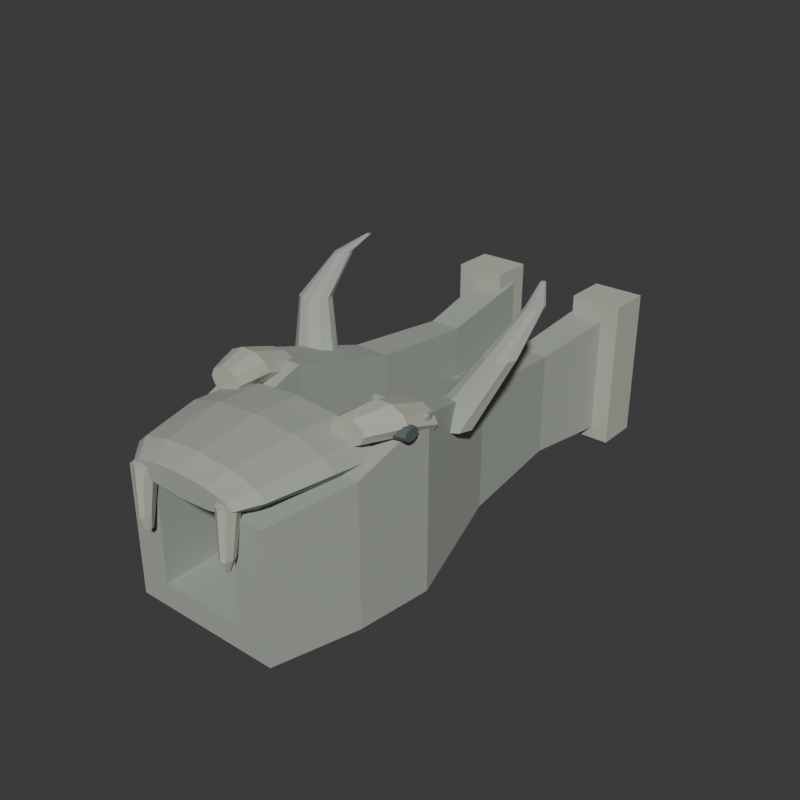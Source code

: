 # Source: source.blend  (saved by Blender 4.3.34; exported with 4.5.12 LTS)
import bpy
from mathutils import Matrix  # noqa: F401  (used for matrix-valued properties, if any)

bpy.ops.wm.read_factory_settings(use_empty=True)
scene = bpy.context.scene
scene.name = 'Scene'

# ---- collections
col_collection = bpy.data.collections.new('Collection'); scene.collection.children.link(col_collection)

# ---- materials (node trees are filled in below, after node groups)
mat_wholecarvedbeastgreystone = bpy.data.materials.new('WholeCarvedBeastGreyStone')
mat_wholecarvedbeastgreystone.diffuse_color = (0.37, 0.4, 0.36, 1.0)
mat_wholebeastraisedstonerelief = bpy.data.materials.new('WholeBeastRaisedStoneRelief')
mat_wholebeastraisedstonerelief.diffuse_color = (0.48, 0.48, 0.41, 1.0)
mat_wholebeastrecesseyestone = bpy.data.materials.new('WholeBeastRecessEyeStone')
mat_wholebeastrecesseyestone.diffuse_color = (0.1, 0.13, 0.12, 1.0)

# ---- material node trees
mat_wholecarvedbeastgreystone.use_nodes = True; mat_wholecarvedbeastgreystone.node_tree.nodes.clear()
_N = mat_wholecarvedbeastgreystone.node_tree.nodes; _L = mat_wholecarvedbeastgreystone.node_tree.links
n0 = _N.new('ShaderNodeBsdfPrincipled'); n0.name = 'Principled BSDF'; n0.location = (10, 300)
n0.inputs[0].default_value = (0.37, 0.4, 0.36, 1.0)
n0.inputs[2].default_value = 0.95
n1 = _N.new('ShaderNodeOutputMaterial'); n1.name = 'Material Output'; n1.location = (300, 300)
_L.new(n0.outputs[0], n1.inputs[0])
n1.is_active_output = True
mat_wholebeastraisedstonerelief.use_nodes = True; mat_wholebeastraisedstonerelief.node_tree.nodes.clear()
_N = mat_wholebeastraisedstonerelief.node_tree.nodes; _L = mat_wholebeastraisedstonerelief.node_tree.links
n0 = _N.new('ShaderNodeBsdfPrincipled'); n0.name = 'Principled BSDF'; n0.location = (10, 300)
n0.inputs[0].default_value = (0.48, 0.48, 0.41, 1.0)
n0.inputs[2].default_value = 0.95
n1 = _N.new('ShaderNodeOutputMaterial'); n1.name = 'Material Output'; n1.location = (300, 300)
_L.new(n0.outputs[0], n1.inputs[0])
n1.is_active_output = True
mat_wholebeastrecesseyestone.use_nodes = True; mat_wholebeastrecesseyestone.node_tree.nodes.clear()
_N = mat_wholebeastrecesseyestone.node_tree.nodes; _L = mat_wholebeastrecesseyestone.node_tree.links
n0 = _N.new('ShaderNodeBsdfPrincipled'); n0.name = 'Principled BSDF'; n0.location = (10, 300)
n0.inputs[0].default_value = (0.1, 0.13, 0.12, 1.0)
n0.inputs[2].default_value = 0.93
n1 = _N.new('ShaderNodeOutputMaterial'); n1.name = 'Material Output'; n1.location = (300, 300)
_L.new(n0.outputs[0], n1.inputs[0])
n1.is_active_output = True

# ---- world
world_world = bpy.data.worlds.new('World'); scene.world = world_world
world_world.use_nodes = True; world_world.node_tree.nodes.clear()
_N = world_world.node_tree.nodes; _L = world_world.node_tree.links
n0 = _N.new('ShaderNodeOutputWorld'); n0.name = 'World Output'; n0.location = (300, 300)
n1 = _N.new('ShaderNodeBackground'); n1.name = 'Background'; n1.location = (10, 300)
n1.inputs[0].default_value = (0.05088, 0.05088, 0.05088, 1.0)
_L.new(n1.outputs[0], n0.inputs[0])
n0.is_active_output = True
world_world.color = (0.05088, 0.05088, 0.05088)
world_world.sun_shadow_jitter_overblur = 0.0

# ---- meshes
me_wholetaperedtroughandloweranimaljawmesh = bpy.data.meshes.new('WholeTaperedTroughAndLowerAnimalJawMesh')
me_wholetaperedtroughandloweranimaljawmesh.from_pydata([(-0.26, 0.782, 0.08), (0.26, 0.782, 0.08), (0.26, 0.782, 0.48), (0.14, 0.782, 0.48), (0.14, 0.782, 0.24), (-0.14, 0.782, 0.24), (-0.14, 0.782, 0.48), (-0.26, 0.782, 0.48), (-0.22, 0.432, 0.1), (0.22, 0.432, 0.1), (0.22, 0.432, 0.43), (0.12, 0.432, 0.43), (0.12, 0.432, 0.21), (-0.12, 0.432, 0.21), (-0.12, 0.432, 0.43), (-0.22, 0.432, 0.43), (-0.24, 0.082, 0.07), (0.24, 0.082, 0.07), (0.24, 0.082, 0.46), (0.12, 0.082, 0.46), (0.12, 0.082, 0.17), (-0.12, 0.082, 0.17), (-0.12, 0.082, 0.46), (-0.24, 0.082, 0.46), (-0.32, -0.268, 0.0), (0.32, -0.268, 0.0), (0.32, -0.268, 0.55), (0.14, -0.268, 0.55), (0.14, -0.268, 0.13), (-0.14, -0.268, 0.13), (-0.14, -0.268, 0.55), (-0.32, -0.268, 0.55), (-0.3, -0.518, 0.01), (0.3, -0.518, 0.01), (0.3, -0.518, 0.46), (0.14, -0.518, 0.46), (0.14, -0.518, 0.11), (-0.14, -0.518, 0.11), (-0.14, -0.518, 0.46), (-0.3, -0.518, 0.46), (-0.24, -0.788, 0.025), (0.24, -0.788, 0.025), (0.24, -0.788, 0.43), (0.14, -0.788, 0.43), (0.14, -0.788, 0.1), (-0.14, -0.788, 0.1), (-0.14, -0.788, 0.43), (-0.24, -0.788, 0.43)], [], [(0, 1, 9), (0, 9, 8), (1, 2, 10), (1, 10, 9), (2, 3, 11), (2, 11, 10), (3, 4, 12), (3, 12, 11), (4, 5, 13), (4, 13, 12), (5, 6, 14), (5, 14, 13), (6, 7, 15), (6, 15, 14), (7, 0, 8), (7, 8, 15), (8, 9, 17), (8, 17, 16), (9, 10, 18), (9, 18, 17), (10, 11, 19), (10, 19, 18), (11, 12, 20), (11, 20, 19), (12, 13, 21), (12, 21, 20), (13, 14, 22), (13, 22, 21), (14, 15, 23), (14, 23, 22), (15, 8, 16), (15, 16, 23), (16, 17, 25), (16, 25, 24), (17, 18, 26), (17, 26, 25), (18, 19, 27), (18, 27, 26), (19, 20, 28), (19, 28, 27), (20, 21, 29), (20, 29, 28), (21, 22, 30), (21, 30, 29), (22, 23, 31), (22, 31, 30), (23, 16, 24), (23, 24, 31), (24, 25, 33), (24, 33, 32), (25, 26, 34), (25, 34, 33), (26, 27, 35), (26, 35, 34), (27, 28, 36), (27, 36, 35), (28, 29, 37), (28, 37, 36), (29, 30, 38), (29, 38, 37), (30, 31, 39), (30, 39, 38), (31, 24, 32), (31, 32, 39), (32, 33, 41), (32, 41, 40), (33, 34, 42), (33, 42, 41), (34, 35, 43), (34, 43, 42), (35, 36, 44), (35, 44, 43), (36, 37, 45), (36, 45, 44), (37, 38, 46), (37, 46, 45), (38, 39, 47), (38, 47, 46), (39, 32, 40), (39, 40, 47), (3, 2, 1), (4, 3, 1), (4, 1, 0), (5, 4, 0), (5, 0, 7), (7, 6, 5), (41, 42, 43), (41, 43, 44), (40, 41, 44), (40, 44, 45), (47, 40, 45), (45, 46, 47)])
me_wholetaperedtroughandloweranimaljawmesh.materials.append(mat_wholecarvedbeastgreystone)
me_wholetaperedtroughandloweranimaljawmesh.materials.append(mat_wholebeastraisedstonerelief)
me_wholetaperedtroughandloweranimaljawmesh.materials.append(mat_wholebeastrecesseyestone)
me_wholetaperedtroughandloweranimaljawmesh.update()
me_wholebroaduppersnoutbridgemesh = bpy.data.meshes.new('WholeBroadUpperSnoutBridgeMesh')
me_wholebroaduppersnoutbridgemesh.from_pydata([(0.275, -0.418, 0.475), (0.2382, -0.418, 0.5175), (0.1375, -0.418, 0.5486), (1.684e-17, -0.418, 0.56), (-0.1375, -0.418, 0.5486), (-0.2382, -0.418, 0.5175), (-0.275, -0.418, 0.475), (-0.2382, -0.418, 0.4325), (-0.1375, -0.418, 0.4014), (-5.052e-17, -0.418, 0.39), (0.1375, -0.418, 0.4014), (0.2382, -0.418, 0.4325), (0.27, -0.568, 0.49), (0.2338, -0.568, 0.5275), (0.135, -0.568, 0.555), (1.653e-17, -0.568, 0.565), (-0.135, -0.568, 0.555), (-0.2338, -0.568, 0.5275), (-0.27, -0.568, 0.49), (-0.2338, -0.568, 0.4525), (-0.135, -0.568, 0.425), (-4.96e-17, -0.568, 0.415), (0.135, -0.568, 0.425), (0.2338, -0.568, 0.4525), (0.23, -0.758, 0.485), (0.1992, -0.758, 0.5125), (0.115, -0.758, 0.5326), (1.408e-17, -0.758, 0.54), (-0.115, -0.758, 0.5326), (-0.1992, -0.758, 0.5125), (-0.23, -0.758, 0.485), (-0.1992, -0.758, 0.4575), (-0.115, -0.758, 0.4374), (-4.225e-17, -0.758, 0.43), (0.115, -0.758, 0.4374), (0.1992, -0.758, 0.4575), (0.18, -0.818, 0.47), (0.1559, -0.818, 0.4875), (0.09, -0.818, 0.5003), (1.102e-17, -0.818, 0.505), (-0.09, -0.818, 0.5003), (-0.1559, -0.818, 0.4875), (-0.18, -0.818, 0.47), (-0.1559, -0.818, 0.4525), (-0.09, -0.818, 0.4397), (-3.307e-17, -0.818, 0.435), (0.09, -0.818, 0.4397), (0.1559, -0.818, 0.4525), (0.0, -0.418, 0.475), (0.0, -0.818, 0.47)], [], [(0, 1, 13), (0, 13, 12), (1, 2, 14), (1, 14, 13), (2, 3, 15), (2, 15, 14), (3, 4, 16), (3, 16, 15), (4, 5, 17), (4, 17, 16), (5, 6, 18), (5, 18, 17), (6, 7, 19), (6, 19, 18), (7, 8, 20), (7, 20, 19), (8, 9, 21), (8, 21, 20), (9, 10, 22), (9, 22, 21), (10, 11, 23), (10, 23, 22), (11, 0, 12), (11, 12, 23), (12, 13, 25), (12, 25, 24), (13, 14, 26), (13, 26, 25), (14, 15, 27), (14, 27, 26), (15, 16, 28), (15, 28, 27), (16, 17, 29), (16, 29, 28), (17, 18, 30), (17, 30, 29), (18, 19, 31), (18, 31, 30), (19, 20, 32), (19, 32, 31), (20, 21, 33), (20, 33, 32), (21, 22, 34), (21, 34, 33), (22, 23, 35), (22, 35, 34), (23, 12, 24), (23, 24, 35), (24, 25, 37), (24, 37, 36), (25, 26, 38), (25, 38, 37), (26, 27, 39), (26, 39, 38), (27, 28, 40), (27, 40, 39), (28, 29, 41), (28, 41, 40), (29, 30, 42), (29, 42, 41), (30, 31, 43), (30, 43, 42), (31, 32, 44), (31, 44, 43), (32, 33, 45), (32, 45, 44), (33, 34, 46), (33, 46, 45), (34, 35, 47), (34, 47, 46), (35, 24, 36), (35, 36, 47), (48, 1, 0), (48, 2, 1), (48, 3, 2), (48, 4, 3), (48, 5, 4), (48, 6, 5), (48, 7, 6), (48, 8, 7), (48, 9, 8), (48, 10, 9), (48, 11, 10), (48, 0, 11), (49, 36, 37), (49, 37, 38), (49, 38, 39), (49, 39, 40), (49, 40, 41), (49, 41, 42), (49, 42, 43), (49, 43, 44), (49, 44, 45), (49, 45, 46), (49, 46, 47), (49, 47, 36)])
me_wholebroaduppersnoutbridgemesh.materials.append(mat_wholecarvedbeastgreystone)
me_wholebroaduppersnoutbridgemesh.materials.append(mat_wholebeastraisedstonerelief)
me_wholebroaduppersnoutbridgemesh.materials.append(mat_wholebeastrecesseyestone)
me_wholebroaduppersnoutbridgemesh.update()
me_leftwholeraisedbrowmesh = bpy.data.meshes.new('LeftWholeRaisedBrowMesh')
me_leftwholeraisedbrowmesh.from_pydata([(-0.175, -0.238, 0.51), (-0.1893, -0.238, 0.5394), (-0.2268, -0.238, 0.5576), (-0.2732, -0.238, 0.5576), (-0.3107, -0.238, 0.5394), (-0.325, -0.238, 0.51), (-0.3107, -0.238, 0.4806), (-0.2732, -0.238, 0.4624), (-0.2268, -0.238, 0.4624), (-0.1893, -0.238, 0.4806), (-0.165, -0.358, 0.55), (-0.1803, -0.358, 0.5794), (-0.2203, -0.358, 0.5976), (-0.2697, -0.358, 0.5976), (-0.3097, -0.358, 0.5794), (-0.325, -0.358, 0.55), (-0.3097, -0.358, 0.5206), (-0.2697, -0.358, 0.5024), (-0.2203, -0.358, 0.5024), (-0.1803, -0.358, 0.5206), (-0.165, -0.468, 0.55), (-0.1755, -0.468, 0.5735), (-0.203, -0.468, 0.588), (-0.237, -0.468, 0.588), (-0.2645, -0.468, 0.5735), (-0.275, -0.468, 0.55), (-0.2645, -0.468, 0.5265), (-0.237, -0.468, 0.512), (-0.203, -0.468, 0.512), (-0.1755, -0.468, 0.5265), (-0.25, -0.238, 0.51), (-0.22, -0.468, 0.55)], [], [(0, 1, 11), (0, 11, 10), (1, 2, 12), (1, 12, 11), (2, 3, 13), (2, 13, 12), (3, 4, 14), (3, 14, 13), (4, 5, 15), (4, 15, 14), (5, 6, 16), (5, 16, 15), (6, 7, 17), (6, 17, 16), (7, 8, 18), (7, 18, 17), (8, 9, 19), (8, 19, 18), (9, 0, 10), (9, 10, 19), (10, 11, 21), (10, 21, 20), (11, 12, 22), (11, 22, 21), (12, 13, 23), (12, 23, 22), (13, 14, 24), (13, 24, 23), (14, 15, 25), (14, 25, 24), (15, 16, 26), (15, 26, 25), (16, 17, 27), (16, 27, 26), (17, 18, 28), (17, 28, 27), (18, 19, 29), (18, 29, 28), (19, 10, 20), (19, 20, 29), (30, 1, 0), (30, 2, 1), (30, 3, 2), (30, 4, 3), (30, 5, 4), (30, 6, 5), (30, 7, 6), (30, 8, 7), (30, 9, 8), (30, 0, 9), (31, 20, 21), (31, 21, 22), (31, 22, 23), (31, 23, 24), (31, 24, 25), (31, 25, 26), (31, 26, 27), (31, 27, 28), (31, 28, 29), (31, 29, 20)])
me_leftwholeraisedbrowmesh.polygons.foreach_set('material_index', [1, 1, 1, 1, 1, 1, 1, 1, 1, 1, 1, 1, 1, 1, 1, 1, 1, 1, 1, 1, 1, 1, 1, 1, 1, 1, 1, 1, 1, 1, 1, 1, 1, 1, 1, 1, 1, 1, 1, 1, 1, 1, 1, 1, 1, 1, 1, 1, 1, 1, 1, 1, 1, 1, 1, 1, 1, 1, 1, 1])
me_leftwholeraisedbrowmesh.materials.append(mat_wholecarvedbeastgreystone)
me_leftwholeraisedbrowmesh.materials.append(mat_wholebeastraisedstonerelief)
me_leftwholeraisedbrowmesh.materials.append(mat_wholebeastrecesseyestone)
me_leftwholeraisedbrowmesh.update()
me_leftwholeinsetlookingeyemesh = bpy.data.meshes.new('LeftWholeInsetLookingEyeMesh')
me_leftwholeinsetlookingeyemesh.from_pydata([(-0.29, -0.323, 0.535), (-0.29, -0.3297, 0.5491), (-0.29, -0.3472, 0.5578), (-0.29, -0.3688, 0.5578), (-0.29, -0.3863, 0.5491), (-0.29, -0.393, 0.535), (-0.29, -0.3863, 0.5209), (-0.29, -0.3688, 0.5122), (-0.29, -0.3472, 0.5122), (-0.29, -0.3297, 0.5209), (-0.337, -0.331, 0.535), (-0.337, -0.3362, 0.5462), (-0.337, -0.3497, 0.5531), (-0.337, -0.3663, 0.5531), (-0.337, -0.3798, 0.5462), (-0.337, -0.385, 0.535), (-0.337, -0.3798, 0.5238), (-0.337, -0.3663, 0.5169), (-0.337, -0.3497, 0.5169), (-0.337, -0.3362, 0.5238), (-0.29, -0.358, 0.535), (-0.337, -0.358, 0.535)], [], [(0, 11, 1), (0, 10, 11), (1, 12, 2), (1, 11, 12), (2, 13, 3), (2, 12, 13), (3, 14, 4), (3, 13, 14), (4, 15, 5), (4, 14, 15), (5, 16, 6), (5, 15, 16), (6, 17, 7), (6, 16, 17), (7, 18, 8), (7, 17, 18), (8, 19, 9), (8, 18, 19), (9, 10, 0), (9, 19, 10), (20, 0, 1), (20, 1, 2), (20, 2, 3), (20, 3, 4), (20, 4, 5), (20, 5, 6), (20, 6, 7), (20, 7, 8), (20, 8, 9), (20, 9, 0), (21, 11, 10), (21, 12, 11), (21, 13, 12), (21, 14, 13), (21, 15, 14), (21, 16, 15), (21, 17, 16), (21, 18, 17), (21, 19, 18), (21, 10, 19)])
me_leftwholeinsetlookingeyemesh.polygons.foreach_set('material_index', [2, 2, 2, 2, 2, 2, 2, 2, 2, 2, 2, 2, 2, 2, 2, 2, 2, 2, 2, 2, 2, 2, 2, 2, 2, 2, 2, 2, 2, 2, 2, 2, 2, 2, 2, 2, 2, 2, 2, 2])
me_leftwholeinsetlookingeyemesh.materials.append(mat_wholecarvedbeastgreystone)
me_leftwholeinsetlookingeyemesh.materials.append(mat_wholebeastraisedstonerelief)
me_leftwholeinsetlookingeyemesh.materials.append(mat_wholebeastrecesseyestone)
me_leftwholeinsetlookingeyemesh.update()
me_leftwholesweptstoneearmesh = bpy.data.meshes.new('LeftWholeSweptStoneEarMesh')
me_leftwholesweptstoneearmesh.from_pydata([(-0.175, -0.088, 0.43), (-0.1893, -0.04979, 0.43), (-0.2268, -0.02618, 0.43), (-0.2732, -0.02618, 0.43), (-0.3107, -0.04979, 0.43), (-0.325, -0.088, 0.43), (-0.3107, -0.1262, 0.43), (-0.2732, -0.1498, 0.43), (-0.2268, -0.1498, 0.43), (-0.1893, -0.1262, 0.43), (-0.29, 0.012, 0.62), (-0.2995, 0.04139, 0.62), (-0.3245, 0.05955, 0.62), (-0.3555, 0.05955, 0.62), (-0.3805, 0.04139, 0.62), (-0.39, 0.012, 0.62), (-0.3805, -0.01739, 0.62), (-0.3555, -0.03555, 0.62), (-0.3245, -0.03555, 0.62), (-0.2995, -0.01739, 0.62), (-0.325, 0.152, 0.72), (-0.3298, 0.1726, 0.72), (-0.3423, 0.1853, 0.72), (-0.3577, 0.1853, 0.72), (-0.3702, 0.1726, 0.72), (-0.375, 0.152, 0.72), (-0.3702, 0.1314, 0.72), (-0.3577, 0.1187, 0.72), (-0.3423, 0.1187, 0.72), (-0.3298, 0.1314, 0.72), (-0.312, 0.232, 0.76), (-0.3135, 0.2367, 0.76), (-0.3175, 0.2396, 0.76), (-0.3225, 0.2396, 0.76), (-0.3265, 0.2367, 0.76), (-0.328, 0.232, 0.76), (-0.3265, 0.2273, 0.76), (-0.3225, 0.2244, 0.76), (-0.3175, 0.2244, 0.76), (-0.3135, 0.2273, 0.76), (-0.25, -0.088, 0.43), (-0.32, 0.232, 0.76)], [], [(0, 1, 11), (0, 11, 10), (1, 2, 12), (1, 12, 11), (2, 3, 13), (2, 13, 12), (3, 4, 14), (3, 14, 13), (4, 5, 15), (4, 15, 14), (5, 6, 16), (5, 16, 15), (6, 7, 17), (6, 17, 16), (7, 8, 18), (7, 18, 17), (8, 9, 19), (8, 19, 18), (9, 0, 10), (9, 10, 19), (10, 11, 21), (10, 21, 20), (11, 12, 22), (11, 22, 21), (12, 13, 23), (12, 23, 22), (13, 14, 24), (13, 24, 23), (14, 15, 25), (14, 25, 24), (15, 16, 26), (15, 26, 25), (16, 17, 27), (16, 27, 26), (17, 18, 28), (17, 28, 27), (18, 19, 29), (18, 29, 28), (19, 10, 20), (19, 20, 29), (20, 21, 31), (20, 31, 30), (21, 22, 32), (21, 32, 31), (22, 23, 33), (22, 33, 32), (23, 24, 34), (23, 34, 33), (24, 25, 35), (24, 35, 34), (25, 26, 36), (25, 36, 35), (26, 27, 37), (26, 37, 36), (27, 28, 38), (27, 38, 37), (28, 29, 39), (28, 39, 38), (29, 20, 30), (29, 30, 39), (40, 1, 0), (40, 2, 1), (40, 3, 2), (40, 4, 3), (40, 5, 4), (40, 6, 5), (40, 7, 6), (40, 8, 7), (40, 9, 8), (40, 0, 9), (41, 30, 31), (41, 31, 32), (41, 32, 33), (41, 33, 34), (41, 34, 35), (41, 35, 36), (41, 36, 37), (41, 37, 38), (41, 38, 39), (41, 39, 30)])
me_leftwholesweptstoneearmesh.materials.append(mat_wholecarvedbeastgreystone)
me_leftwholesweptstoneearmesh.materials.append(mat_wholebeastraisedstonerelief)
me_leftwholesweptstoneearmesh.materials.append(mat_wholebeastrecesseyestone)
me_leftwholesweptstoneearmesh.update()
me_leftwholebluntupperfangmesh = bpy.data.meshes.new('LeftWholeBluntUpperFangMesh')
me_leftwholebluntupperfangmesh.from_pydata([(-0.12, -0.803, 0.475), (-0.1288, -0.7783, 0.475), (-0.15, -0.768, 0.475), (-0.1712, -0.7783, 0.475), (-0.18, -0.803, 0.475), (-0.1712, -0.8277, 0.475), (-0.15, -0.838, 0.475), (-0.1288, -0.8277, 0.475), (-0.132, -0.818, 0.33), (-0.1373, -0.801, 0.33), (-0.15, -0.794, 0.33), (-0.1627, -0.801, 0.33), (-0.168, -0.818, 0.33), (-0.1627, -0.835, 0.33), (-0.15, -0.842, 0.33), (-0.1373, -0.835, 0.33), (-0.137, -0.818, 0.29), (-0.1393, -0.8095, 0.29), (-0.145, -0.806, 0.29), (-0.1507, -0.8095, 0.29), (-0.153, -0.818, 0.29), (-0.1507, -0.8265, 0.29), (-0.145, -0.83, 0.29), (-0.1393, -0.8265, 0.29), (-0.15, -0.803, 0.475), (-0.145, -0.818, 0.29)], [], [(0, 9, 1), (0, 8, 9), (1, 10, 2), (1, 9, 10), (2, 11, 3), (2, 10, 11), (3, 12, 4), (3, 11, 12), (4, 13, 5), (4, 12, 13), (5, 14, 6), (5, 13, 14), (6, 15, 7), (6, 14, 15), (7, 8, 0), (7, 15, 8), (8, 17, 9), (8, 16, 17), (9, 18, 10), (9, 17, 18), (10, 19, 11), (10, 18, 19), (11, 20, 12), (11, 19, 20), (12, 21, 13), (12, 20, 21), (13, 22, 14), (13, 21, 22), (14, 23, 15), (14, 22, 23), (15, 16, 8), (15, 23, 16), (24, 0, 1), (24, 1, 2), (24, 2, 3), (24, 3, 4), (24, 4, 5), (24, 5, 6), (24, 6, 7), (24, 7, 0), (25, 17, 16), (25, 18, 17), (25, 19, 18), (25, 20, 19), (25, 21, 20), (25, 22, 21), (25, 23, 22), (25, 16, 23)])
me_leftwholebluntupperfangmesh.polygons.foreach_set('material_index', [1, 1, 1, 1, 1, 1, 1, 1, 1, 1, 1, 1, 1, 1, 1, 1, 1, 1, 1, 1, 1, 1, 1, 1, 1, 1, 1, 1, 1, 1, 1, 1, 1, 1, 1, 1, 1, 1, 1, 1, 1, 1, 1, 1, 1, 1, 1, 1])
me_leftwholebluntupperfangmesh.materials.append(mat_wholecarvedbeastgreystone)
me_leftwholebluntupperfangmesh.materials.append(mat_wholebeastraisedstonerelief)
me_leftwholebluntupperfangmesh.materials.append(mat_wholebeastrecesseyestone)
me_leftwholebluntupperfangmesh.update()
me_rightwholeraisedbrowmesh = bpy.data.meshes.new('RightWholeRaisedBrowMesh')
me_rightwholeraisedbrowmesh.from_pydata([(0.325, -0.238, 0.51), (0.3107, -0.238, 0.5394), (0.2732, -0.238, 0.5576), (0.2268, -0.238, 0.5576), (0.1893, -0.238, 0.5394), (0.175, -0.238, 0.51), (0.1893, -0.238, 0.4806), (0.2268, -0.238, 0.4624), (0.2732, -0.238, 0.4624), (0.3107, -0.238, 0.4806), (0.325, -0.358, 0.55), (0.3097, -0.358, 0.5794), (0.2697, -0.358, 0.5976), (0.2203, -0.358, 0.5976), (0.1803, -0.358, 0.5794), (0.165, -0.358, 0.55), (0.1803, -0.358, 0.5206), (0.2203, -0.358, 0.5024), (0.2697, -0.358, 0.5024), (0.3097, -0.358, 0.5206), (0.275, -0.468, 0.55), (0.2645, -0.468, 0.5735), (0.237, -0.468, 0.588), (0.203, -0.468, 0.588), (0.1755, -0.468, 0.5735), (0.165, -0.468, 0.55), (0.1755, -0.468, 0.5265), (0.203, -0.468, 0.512), (0.237, -0.468, 0.512), (0.2645, -0.468, 0.5265), (0.25, -0.238, 0.51), (0.22, -0.468, 0.55)], [], [(0, 1, 11), (0, 11, 10), (1, 2, 12), (1, 12, 11), (2, 3, 13), (2, 13, 12), (3, 4, 14), (3, 14, 13), (4, 5, 15), (4, 15, 14), (5, 6, 16), (5, 16, 15), (6, 7, 17), (6, 17, 16), (7, 8, 18), (7, 18, 17), (8, 9, 19), (8, 19, 18), (9, 0, 10), (9, 10, 19), (10, 11, 21), (10, 21, 20), (11, 12, 22), (11, 22, 21), (12, 13, 23), (12, 23, 22), (13, 14, 24), (13, 24, 23), (14, 15, 25), (14, 25, 24), (15, 16, 26), (15, 26, 25), (16, 17, 27), (16, 27, 26), (17, 18, 28), (17, 28, 27), (18, 19, 29), (18, 29, 28), (19, 10, 20), (19, 20, 29), (30, 1, 0), (30, 2, 1), (30, 3, 2), (30, 4, 3), (30, 5, 4), (30, 6, 5), (30, 7, 6), (30, 8, 7), (30, 9, 8), (30, 0, 9), (31, 20, 21), (31, 21, 22), (31, 22, 23), (31, 23, 24), (31, 24, 25), (31, 25, 26), (31, 26, 27), (31, 27, 28), (31, 28, 29), (31, 29, 20)])
me_rightwholeraisedbrowmesh.polygons.foreach_set('material_index', [1, 1, 1, 1, 1, 1, 1, 1, 1, 1, 1, 1, 1, 1, 1, 1, 1, 1, 1, 1, 1, 1, 1, 1, 1, 1, 1, 1, 1, 1, 1, 1, 1, 1, 1, 1, 1, 1, 1, 1, 1, 1, 1, 1, 1, 1, 1, 1, 1, 1, 1, 1, 1, 1, 1, 1, 1, 1, 1, 1])
me_rightwholeraisedbrowmesh.materials.append(mat_wholecarvedbeastgreystone)
me_rightwholeraisedbrowmesh.materials.append(mat_wholebeastraisedstonerelief)
me_rightwholeraisedbrowmesh.materials.append(mat_wholebeastrecesseyestone)
me_rightwholeraisedbrowmesh.update()
me_rightwholeinsetlookingeyemesh = bpy.data.meshes.new('RightWholeInsetLookingEyeMesh')
me_rightwholeinsetlookingeyemesh.from_pydata([(0.29, -0.323, 0.535), (0.29, -0.3297, 0.5491), (0.29, -0.3472, 0.5578), (0.29, -0.3688, 0.5578), (0.29, -0.3863, 0.5491), (0.29, -0.393, 0.535), (0.29, -0.3863, 0.5209), (0.29, -0.3688, 0.5122), (0.29, -0.3472, 0.5122), (0.29, -0.3297, 0.5209), (0.337, -0.331, 0.535), (0.337, -0.3362, 0.5462), (0.337, -0.3497, 0.5531), (0.337, -0.3663, 0.5531), (0.337, -0.3798, 0.5462), (0.337, -0.385, 0.535), (0.337, -0.3798, 0.5238), (0.337, -0.3663, 0.5169), (0.337, -0.3497, 0.5169), (0.337, -0.3362, 0.5238), (0.29, -0.358, 0.535), (0.337, -0.358, 0.535)], [], [(0, 1, 11), (0, 11, 10), (1, 2, 12), (1, 12, 11), (2, 3, 13), (2, 13, 12), (3, 4, 14), (3, 14, 13), (4, 5, 15), (4, 15, 14), (5, 6, 16), (5, 16, 15), (6, 7, 17), (6, 17, 16), (7, 8, 18), (7, 18, 17), (8, 9, 19), (8, 19, 18), (9, 0, 10), (9, 10, 19), (20, 1, 0), (20, 2, 1), (20, 3, 2), (20, 4, 3), (20, 5, 4), (20, 6, 5), (20, 7, 6), (20, 8, 7), (20, 9, 8), (20, 0, 9), (21, 10, 11), (21, 11, 12), (21, 12, 13), (21, 13, 14), (21, 14, 15), (21, 15, 16), (21, 16, 17), (21, 17, 18), (21, 18, 19), (21, 19, 10)])
me_rightwholeinsetlookingeyemesh.polygons.foreach_set('material_index', [2, 2, 2, 2, 2, 2, 2, 2, 2, 2, 2, 2, 2, 2, 2, 2, 2, 2, 2, 2, 2, 2, 2, 2, 2, 2, 2, 2, 2, 2, 2, 2, 2, 2, 2, 2, 2, 2, 2, 2])
me_rightwholeinsetlookingeyemesh.materials.append(mat_wholecarvedbeastgreystone)
me_rightwholeinsetlookingeyemesh.materials.append(mat_wholebeastraisedstonerelief)
me_rightwholeinsetlookingeyemesh.materials.append(mat_wholebeastrecesseyestone)
me_rightwholeinsetlookingeyemesh.update()
me_rightwholesweptstoneearmesh = bpy.data.meshes.new('RightWholeSweptStoneEarMesh')
me_rightwholesweptstoneearmesh.from_pydata([(0.325, -0.088, 0.43), (0.3107, -0.04979, 0.43), (0.2732, -0.02618, 0.43), (0.2268, -0.02618, 0.43), (0.1893, -0.04979, 0.43), (0.175, -0.088, 0.43), (0.1893, -0.1262, 0.43), (0.2268, -0.1498, 0.43), (0.2732, -0.1498, 0.43), (0.3107, -0.1262, 0.43), (0.39, 0.012, 0.62), (0.3805, 0.04139, 0.62), (0.3555, 0.05955, 0.62), (0.3245, 0.05955, 0.62), (0.2995, 0.04139, 0.62), (0.29, 0.012, 0.62), (0.2995, -0.01739, 0.62), (0.3245, -0.03555, 0.62), (0.3555, -0.03555, 0.62), (0.3805, -0.01739, 0.62), (0.375, 0.152, 0.72), (0.3702, 0.1726, 0.72), (0.3577, 0.1853, 0.72), (0.3423, 0.1853, 0.72), (0.3298, 0.1726, 0.72), (0.325, 0.152, 0.72), (0.3298, 0.1314, 0.72), (0.3423, 0.1187, 0.72), (0.3577, 0.1187, 0.72), (0.3702, 0.1314, 0.72), (0.328, 0.232, 0.76), (0.3265, 0.2367, 0.76), (0.3225, 0.2396, 0.76), (0.3175, 0.2396, 0.76), (0.3135, 0.2367, 0.76), (0.312, 0.232, 0.76), (0.3135, 0.2273, 0.76), (0.3175, 0.2244, 0.76), (0.3225, 0.2244, 0.76), (0.3265, 0.2273, 0.76), (0.25, -0.088, 0.43), (0.32, 0.232, 0.76)], [], [(0, 1, 11), (0, 11, 10), (1, 2, 12), (1, 12, 11), (2, 3, 13), (2, 13, 12), (3, 4, 14), (3, 14, 13), (4, 5, 15), (4, 15, 14), (5, 6, 16), (5, 16, 15), (6, 7, 17), (6, 17, 16), (7, 8, 18), (7, 18, 17), (8, 9, 19), (8, 19, 18), (9, 0, 10), (9, 10, 19), (10, 11, 21), (10, 21, 20), (11, 12, 22), (11, 22, 21), (12, 13, 23), (12, 23, 22), (13, 14, 24), (13, 24, 23), (14, 15, 25), (14, 25, 24), (15, 16, 26), (15, 26, 25), (16, 17, 27), (16, 27, 26), (17, 18, 28), (17, 28, 27), (18, 19, 29), (18, 29, 28), (19, 10, 20), (19, 20, 29), (20, 21, 31), (20, 31, 30), (21, 22, 32), (21, 32, 31), (22, 23, 33), (22, 33, 32), (23, 24, 34), (23, 34, 33), (24, 25, 35), (24, 35, 34), (25, 26, 36), (25, 36, 35), (26, 27, 37), (26, 37, 36), (27, 28, 38), (27, 38, 37), (28, 29, 39), (28, 39, 38), (29, 20, 30), (29, 30, 39), (40, 1, 0), (40, 2, 1), (40, 3, 2), (40, 4, 3), (40, 5, 4), (40, 6, 5), (40, 7, 6), (40, 8, 7), (40, 9, 8), (40, 0, 9), (41, 30, 31), (41, 31, 32), (41, 32, 33), (41, 33, 34), (41, 34, 35), (41, 35, 36), (41, 36, 37), (41, 37, 38), (41, 38, 39), (41, 39, 30)])
me_rightwholesweptstoneearmesh.materials.append(mat_wholecarvedbeastgreystone)
me_rightwholesweptstoneearmesh.materials.append(mat_wholebeastraisedstonerelief)
me_rightwholesweptstoneearmesh.materials.append(mat_wholebeastrecesseyestone)
me_rightwholesweptstoneearmesh.update()
me_rightwholebluntupperfangmesh = bpy.data.meshes.new('RightWholeBluntUpperFangMesh')
me_rightwholebluntupperfangmesh.from_pydata([(0.18, -0.803, 0.475), (0.1712, -0.7783, 0.475), (0.15, -0.768, 0.475), (0.1288, -0.7783, 0.475), (0.12, -0.803, 0.475), (0.1288, -0.8277, 0.475), (0.15, -0.838, 0.475), (0.1712, -0.8277, 0.475), (0.168, -0.818, 0.33), (0.1627, -0.801, 0.33), (0.15, -0.794, 0.33), (0.1373, -0.801, 0.33), (0.132, -0.818, 0.33), (0.1373, -0.835, 0.33), (0.15, -0.842, 0.33), (0.1627, -0.835, 0.33), (0.153, -0.818, 0.29), (0.1507, -0.8095, 0.29), (0.145, -0.806, 0.29), (0.1393, -0.8095, 0.29), (0.137, -0.818, 0.29), (0.1393, -0.8265, 0.29), (0.145, -0.83, 0.29), (0.1507, -0.8265, 0.29), (0.15, -0.803, 0.475), (0.145, -0.818, 0.29)], [], [(0, 9, 1), (0, 8, 9), (1, 10, 2), (1, 9, 10), (2, 11, 3), (2, 10, 11), (3, 12, 4), (3, 11, 12), (4, 13, 5), (4, 12, 13), (5, 14, 6), (5, 13, 14), (6, 15, 7), (6, 14, 15), (7, 8, 0), (7, 15, 8), (8, 17, 9), (8, 16, 17), (9, 18, 10), (9, 17, 18), (10, 19, 11), (10, 18, 19), (11, 20, 12), (11, 19, 20), (12, 21, 13), (12, 20, 21), (13, 22, 14), (13, 21, 22), (14, 23, 15), (14, 22, 23), (15, 16, 8), (15, 23, 16), (24, 0, 1), (24, 1, 2), (24, 2, 3), (24, 3, 4), (24, 4, 5), (24, 5, 6), (24, 6, 7), (24, 7, 0), (25, 17, 16), (25, 18, 17), (25, 19, 18), (25, 20, 19), (25, 21, 20), (25, 22, 21), (25, 23, 22), (25, 16, 23)])
me_rightwholebluntupperfangmesh.polygons.foreach_set('material_index', [1, 1, 1, 1, 1, 1, 1, 1, 1, 1, 1, 1, 1, 1, 1, 1, 1, 1, 1, 1, 1, 1, 1, 1, 1, 1, 1, 1, 1, 1, 1, 1, 1, 1, 1, 1, 1, 1, 1, 1, 1, 1, 1, 1, 1, 1, 1, 1])
me_rightwholebluntupperfangmesh.materials.append(mat_wholecarvedbeastgreystone)
me_rightwholebluntupperfangmesh.materials.append(mat_wholebeastraisedstonerelief)
me_rightwholebluntupperfangmesh.materials.append(mat_wholebeastrecesseyestone)
me_rightwholebluntupperfangmesh.update()
me_wholeopenrearattachmentcollarmesh = bpy.data.meshes.new('WholeOpenRearAttachmentCollarMesh')
me_wholeopenrearattachmentcollarmesh.from_pydata([(-0.31, 0.702, 0.045), (0.31, 0.702, 0.045), (0.31, 0.702, 0.53), (0.145, 0.702, 0.53), (0.145, 0.702, 0.245), (-0.145, 0.702, 0.245), (-0.145, 0.702, 0.53), (-0.31, 0.702, 0.53), (-0.31, 0.842, 0.045), (0.31, 0.842, 0.045), (0.31, 0.842, 0.53), (0.145, 0.842, 0.53), (0.145, 0.842, 0.245), (-0.145, 0.842, 0.245), (-0.145, 0.842, 0.53), (-0.31, 0.842, 0.53)], [], [(1, 2, 3), (11, 10, 9), (1, 3, 4), (12, 11, 9), (0, 1, 4), (12, 9, 8), (0, 4, 5), (13, 12, 8), (7, 0, 5), (13, 8, 15), (5, 6, 7), (15, 14, 13), (0, 9, 1), (0, 8, 9), (1, 10, 2), (1, 9, 10), (2, 11, 3), (2, 10, 11), (3, 12, 4), (3, 11, 12), (4, 13, 5), (4, 12, 13), (5, 14, 6), (5, 13, 14), (6, 15, 7), (6, 14, 15), (7, 8, 0), (7, 15, 8)])
me_wholeopenrearattachmentcollarmesh.polygons.foreach_set('material_index', [1, 1, 1, 1, 1, 1, 1, 1, 1, 1, 1, 1, 1, 1, 1, 1, 1, 1, 1, 1, 1, 1, 1, 1, 1, 1, 1, 1])
me_wholeopenrearattachmentcollarmesh.materials.append(mat_wholecarvedbeastgreystone)
me_wholeopenrearattachmentcollarmesh.materials.append(mat_wholebeastraisedstonerelief)
me_wholeopenrearattachmentcollarmesh.materials.append(mat_wholebeastrecesseyestone)
me_wholeopenrearattachmentcollarmesh.update()

# ---- objects
ob_wholetaperedtroughandloweranimaljaw = bpy.data.objects.new('WholeTaperedTroughAndLowerAnimalJaw', me_wholetaperedtroughandloweranimaljawmesh)
ob_wholebroaduppersnoutbridge = bpy.data.objects.new('WholeBroadUpperSnoutBridge', me_wholebroaduppersnoutbridgemesh)
ob_leftwholeraisedbrow = bpy.data.objects.new('LeftWholeRaisedBrow', me_leftwholeraisedbrowmesh)
ob_leftwholeinsetlookingeye = bpy.data.objects.new('LeftWholeInsetLookingEye', me_leftwholeinsetlookingeyemesh)
ob_leftwholesweptstoneear = bpy.data.objects.new('LeftWholeSweptStoneEar', me_leftwholesweptstoneearmesh)
ob_leftwholebluntupperfang = bpy.data.objects.new('LeftWholeBluntUpperFang', me_leftwholebluntupperfangmesh)
ob_rightwholeraisedbrow = bpy.data.objects.new('RightWholeRaisedBrow', me_rightwholeraisedbrowmesh)
ob_rightwholeinsetlookingeye = bpy.data.objects.new('RightWholeInsetLookingEye', me_rightwholeinsetlookingeyemesh)
ob_rightwholesweptstoneear = bpy.data.objects.new('RightWholeSweptStoneEar', me_rightwholesweptstoneearmesh)
ob_rightwholebluntupperfang = bpy.data.objects.new('RightWholeBluntUpperFang', me_rightwholebluntupperfangmesh)
ob_wholeopenrearattachmentcollar = bpy.data.objects.new('WholeOpenRearAttachmentCollar', me_wholeopenrearattachmentcollarmesh)

# ---- transforms, parenting, visibility, modifiers, constraints
ob_wholetaperedtroughandloweranimaljaw.location = (0.0, 0.0, 0.0)
ob_wholebroaduppersnoutbridge.location = (0.0, 0.0, 0.0)
ob_leftwholeraisedbrow.location = (0.0, 0.0, 0.0)
ob_leftwholeinsetlookingeye.location = (0.0, 0.0, 0.0)
ob_leftwholesweptstoneear.location = (0.0, 0.0, 0.0)
ob_leftwholebluntupperfang.location = (0.0, 0.0, 0.0)
ob_rightwholeraisedbrow.location = (0.0, 0.0, 0.0)
ob_rightwholeinsetlookingeye.location = (0.0, 0.0, 0.0)
ob_rightwholesweptstoneear.location = (0.0, 0.0, 0.0)
ob_rightwholebluntupperfang.location = (0.0, 0.0, 0.0)
ob_wholeopenrearattachmentcollar.location = (0.0, 0.0, 0.0)

# ---- collection membership
scene.collection.objects.link(ob_wholetaperedtroughandloweranimaljaw)
scene.collection.objects.link(ob_wholebroaduppersnoutbridge)
scene.collection.objects.link(ob_leftwholeraisedbrow)
scene.collection.objects.link(ob_leftwholeinsetlookingeye)
scene.collection.objects.link(ob_leftwholesweptstoneear)
scene.collection.objects.link(ob_leftwholebluntupperfang)
scene.collection.objects.link(ob_rightwholeraisedbrow)
scene.collection.objects.link(ob_rightwholeinsetlookingeye)
scene.collection.objects.link(ob_rightwholesweptstoneear)
scene.collection.objects.link(ob_rightwholebluntupperfang)
scene.collection.objects.link(ob_wholeopenrearattachmentcollar)

# ---- scene / render settings (as saved in the file)
scene.frame_start = 1; scene.frame_end = 250; scene.frame_set(1)
scene.render.engine = 'CYCLES'
scene.render.resolution_x = 640
scene.render.resolution_y = 640
scene.render.use_compositing = False
scene.cycles.use_denoising = False
scene.cycles.samples = 128
scene.cycles.use_adaptive_sampling = False
bpy.context.view_layer.update()

# ---- added for rendering (the .blend has no active camera and no usable light): camera, sun
cam_auto = bpy.data.cameras.new('AutoCamera')
cam_auto.lens = 50.0
cam_auto.sensor_width = 36.0
cam_auto.clip_end = 1000.0
ob_auto_camera = bpy.data.objects.new('AutoCamera', cam_auto)
scene.collection.objects.link(ob_auto_camera)
ob_auto_camera.location = (1.8555, -2.2266, 1.8644)
ob_auto_camera.rotation_euler = (1.09748, -7.21219e-08, 0.694738)
scene.camera = ob_auto_camera
light_auto_sun = bpy.data.lights.new('AutoSun', 'SUN')
light_auto_sun.energy = 3.0
light_auto_sun.angle = 0.0523599
ob_auto_sun = bpy.data.objects.new('AutoSun', light_auto_sun)
scene.collection.objects.link(ob_auto_sun)
ob_auto_sun.rotation_euler = (0.872665, 0.174533, 0.523599)
bpy.context.view_layer.update()
